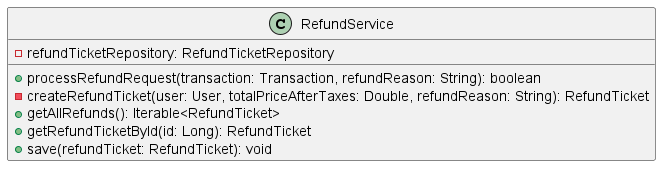

The diagram above was rendered by PlantUML. Its source (embedded in the PNG):
@startuml
class RefundService [[java:edu.sru.cpsc.webshopping.service.RefundService]] {
	-refundTicketRepository: RefundTicketRepository
	+processRefundRequest(transaction: Transaction, refundReason: String): boolean
	-createRefundTicket(user: User, totalPriceAfterTaxes: Double, refundReason: String): RefundTicket
	+getAllRefunds(): Iterable<RefundTicket>
	+getRefundTicketById(id: Long): RefundTicket
	+save(refundTicket: RefundTicket): void
}
@enduml